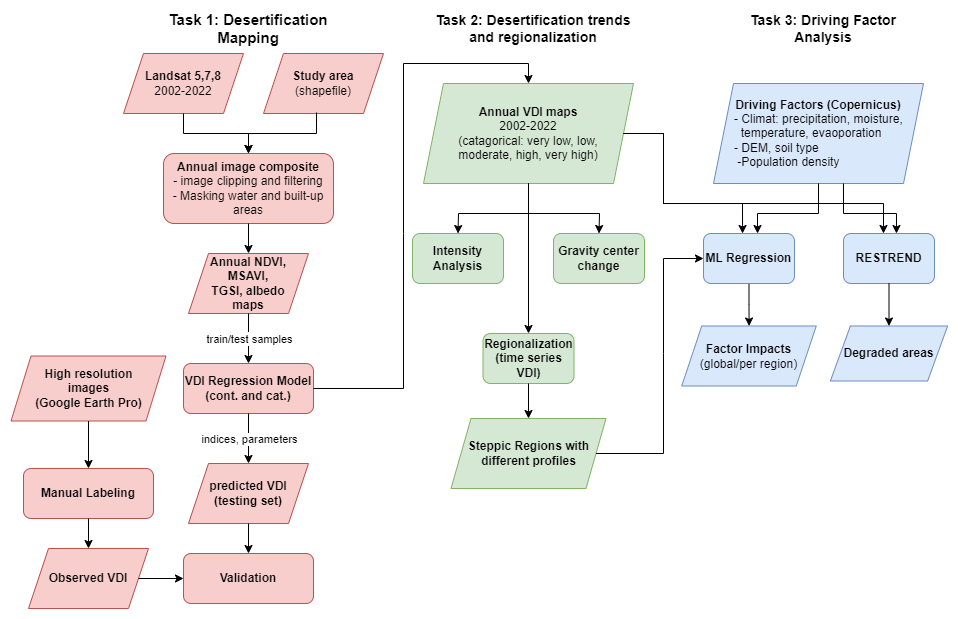

The diagram above was exported from draw.io. Its source (the exported page's mxGraphModel, read from the mxfile embedded in the PNG):
<mxGraphModel dx="2261" dy="746" grid="1" gridSize="10" guides="1" tooltips="1" connect="1" arrows="1" fold="1" page="1" pageScale="1" pageWidth="827" pageHeight="1169" math="0" shadow="0">
  <root>
    <mxCell id="WIyWlLk6GJQsqaUBKTNV-0" />
    <mxCell id="WIyWlLk6GJQsqaUBKTNV-1" parent="WIyWlLk6GJQsqaUBKTNV-0" />
    <mxCell id="WIyWlLk6GJQsqaUBKTNV-3" value="&lt;b&gt;&lt;br&gt;Annual image composite&lt;/b&gt;&lt;br&gt;- image clipping and filtering&lt;br&gt;- Masking water and built-up areas&lt;div&gt;&lt;br&gt;&lt;/div&gt;" style="rounded=1;whiteSpace=wrap;html=1;fontSize=12;glass=0;strokeWidth=1;shadow=0;labelBackgroundColor=none;fillColor=#f8cecc;strokeColor=#b85450;" parent="WIyWlLk6GJQsqaUBKTNV-1" vertex="1">
      <mxGeometry x="100" y="160" width="170" height="70" as="geometry" />
    </mxCell>
    <mxCell id="iffOrCngDrY1vQz46ui6-0" value="&lt;b&gt;Landsat 5,7,8&lt;/b&gt;&lt;br&gt;2002-2022" style="shape=parallelogram;perimeter=parallelogramPerimeter;whiteSpace=wrap;html=1;fixedSize=1;labelBackgroundColor=none;fillColor=#f8cecc;strokeColor=#b85450;" vertex="1" parent="WIyWlLk6GJQsqaUBKTNV-1">
      <mxGeometry x="60" y="60" width="120" height="60" as="geometry" />
    </mxCell>
    <mxCell id="iffOrCngDrY1vQz46ui6-1" value="&lt;b&gt;&lt;font style=&quot;font-size: 15px;&quot;&gt;Task 1: Desertification Mapping&lt;/font&gt;&lt;/b&gt;" style="text;html=1;align=center;verticalAlign=middle;whiteSpace=wrap;rounded=0;labelBackgroundColor=none;" vertex="1" parent="WIyWlLk6GJQsqaUBKTNV-1">
      <mxGeometry x="85" y="20" width="200" height="30" as="geometry" />
    </mxCell>
    <mxCell id="iffOrCngDrY1vQz46ui6-2" value="&lt;b&gt;Annual NDVI, MSAVI, &lt;br&gt;TGSI, albedo &lt;br&gt;maps&lt;/b&gt;" style="shape=parallelogram;perimeter=parallelogramPerimeter;whiteSpace=wrap;html=1;fixedSize=1;labelBackgroundColor=none;fillColor=#f8cecc;strokeColor=#b85450;" vertex="1" parent="WIyWlLk6GJQsqaUBKTNV-1">
      <mxGeometry x="125" y="260" width="120" height="60" as="geometry" />
    </mxCell>
    <mxCell id="iffOrCngDrY1vQz46ui6-3" value="&lt;b&gt;Study area&lt;/b&gt;&lt;br&gt;(shapefile)" style="shape=parallelogram;perimeter=parallelogramPerimeter;whiteSpace=wrap;html=1;fixedSize=1;labelBackgroundColor=none;fillColor=#f8cecc;strokeColor=#b85450;" vertex="1" parent="WIyWlLk6GJQsqaUBKTNV-1">
      <mxGeometry x="200" y="60" width="120" height="60" as="geometry" />
    </mxCell>
    <mxCell id="iffOrCngDrY1vQz46ui6-5" value="" style="endArrow=classic;html=1;rounded=0;exitX=0.5;exitY=1;exitDx=0;exitDy=0;entryX=0.5;entryY=0;entryDx=0;entryDy=0;" edge="1" parent="WIyWlLk6GJQsqaUBKTNV-1" source="iffOrCngDrY1vQz46ui6-0" target="WIyWlLk6GJQsqaUBKTNV-3">
      <mxGeometry width="50" height="50" relative="1" as="geometry">
        <mxPoint x="390" y="210" as="sourcePoint" />
        <mxPoint x="440" y="160" as="targetPoint" />
        <Array as="points">
          <mxPoint x="120" y="140" />
          <mxPoint x="185" y="140" />
        </Array>
      </mxGeometry>
    </mxCell>
    <mxCell id="iffOrCngDrY1vQz46ui6-6" value="" style="endArrow=classic;html=1;rounded=0;exitX=0.442;exitY=0.983;exitDx=0;exitDy=0;entryX=0.5;entryY=0;entryDx=0;entryDy=0;exitPerimeter=0;" edge="1" parent="WIyWlLk6GJQsqaUBKTNV-1" source="iffOrCngDrY1vQz46ui6-3" target="WIyWlLk6GJQsqaUBKTNV-3">
      <mxGeometry width="50" height="50" relative="1" as="geometry">
        <mxPoint x="390" y="210" as="sourcePoint" />
        <mxPoint x="440" y="160" as="targetPoint" />
        <Array as="points">
          <mxPoint x="253" y="140" />
          <mxPoint x="185" y="140" />
        </Array>
      </mxGeometry>
    </mxCell>
    <mxCell id="iffOrCngDrY1vQz46ui6-7" value="" style="endArrow=classic;html=1;rounded=0;" edge="1" parent="WIyWlLk6GJQsqaUBKTNV-1" source="WIyWlLk6GJQsqaUBKTNV-3" target="iffOrCngDrY1vQz46ui6-2">
      <mxGeometry width="50" height="50" relative="1" as="geometry">
        <mxPoint x="390" y="210" as="sourcePoint" />
        <mxPoint x="440" y="160" as="targetPoint" />
      </mxGeometry>
    </mxCell>
    <mxCell id="iffOrCngDrY1vQz46ui6-8" value="VDI Regression Model&lt;br&gt;(cont. and cat.)" style="rounded=1;whiteSpace=wrap;html=1;fontSize=12;glass=0;strokeWidth=1;shadow=0;labelBackgroundColor=none;fillColor=#f8cecc;strokeColor=#b85450;fontStyle=1" vertex="1" parent="WIyWlLk6GJQsqaUBKTNV-1">
      <mxGeometry x="120" y="370" width="130" height="50" as="geometry" />
    </mxCell>
    <mxCell id="iffOrCngDrY1vQz46ui6-12" value="&lt;b&gt;predicted VDI (testing set)&lt;/b&gt;" style="shape=parallelogram;perimeter=parallelogramPerimeter;whiteSpace=wrap;html=1;fixedSize=1;labelBackgroundColor=none;fillColor=#f8cecc;strokeColor=#b85450;" vertex="1" parent="WIyWlLk6GJQsqaUBKTNV-1">
      <mxGeometry x="125" y="470" width="120" height="60" as="geometry" />
    </mxCell>
    <mxCell id="iffOrCngDrY1vQz46ui6-19" value="gg" style="endArrow=classic;html=1;rounded=0;exitX=0.5;exitY=1;exitDx=0;exitDy=0;entryX=0.5;entryY=0;entryDx=0;entryDy=0;" edge="1" parent="WIyWlLk6GJQsqaUBKTNV-1" source="iffOrCngDrY1vQz46ui6-2" target="iffOrCngDrY1vQz46ui6-8">
      <mxGeometry relative="1" as="geometry">
        <mxPoint x="360" y="280" as="sourcePoint" />
        <mxPoint x="460" y="280" as="targetPoint" />
      </mxGeometry>
    </mxCell>
    <mxCell id="iffOrCngDrY1vQz46ui6-20" value="train/test samples" style="edgeLabel;resizable=0;html=1;;align=center;verticalAlign=middle;" connectable="0" vertex="1" parent="iffOrCngDrY1vQz46ui6-19">
      <mxGeometry relative="1" as="geometry" />
    </mxCell>
    <mxCell id="iffOrCngDrY1vQz46ui6-30" value="" style="endArrow=classic;html=1;rounded=0;exitX=0.5;exitY=1;exitDx=0;exitDy=0;entryX=0.5;entryY=0;entryDx=0;entryDy=0;" edge="1" parent="WIyWlLk6GJQsqaUBKTNV-1" source="iffOrCngDrY1vQz46ui6-8" target="iffOrCngDrY1vQz46ui6-12">
      <mxGeometry relative="1" as="geometry">
        <mxPoint x="360" y="280" as="sourcePoint" />
        <mxPoint x="460" y="280" as="targetPoint" />
      </mxGeometry>
    </mxCell>
    <mxCell id="iffOrCngDrY1vQz46ui6-31" value="indices, parameters" style="edgeLabel;resizable=0;html=1;;align=center;verticalAlign=middle;" connectable="0" vertex="1" parent="iffOrCngDrY1vQz46ui6-30">
      <mxGeometry relative="1" as="geometry" />
    </mxCell>
    <mxCell id="iffOrCngDrY1vQz46ui6-32" value="Validation" style="rounded=1;whiteSpace=wrap;html=1;fontSize=12;glass=0;strokeWidth=1;shadow=0;labelBackgroundColor=none;fillColor=#f8cecc;strokeColor=#b85450;fontStyle=1" vertex="1" parent="WIyWlLk6GJQsqaUBKTNV-1">
      <mxGeometry x="120" y="560" width="130" height="50" as="geometry" />
    </mxCell>
    <mxCell id="iffOrCngDrY1vQz46ui6-33" value="&lt;b&gt;High resolution&lt;br&gt;images &lt;br&gt;(Google Earth Pro)&lt;br&gt;&lt;/b&gt;" style="shape=parallelogram;perimeter=parallelogramPerimeter;whiteSpace=wrap;html=1;fixedSize=1;labelBackgroundColor=none;fillColor=#f8cecc;strokeColor=#b85450;" vertex="1" parent="WIyWlLk6GJQsqaUBKTNV-1">
      <mxGeometry x="-52.5" y="362.5" width="155" height="65" as="geometry" />
    </mxCell>
    <mxCell id="iffOrCngDrY1vQz46ui6-34" value="Manual Labeling" style="rounded=1;whiteSpace=wrap;html=1;fontSize=12;glass=0;strokeWidth=1;shadow=0;labelBackgroundColor=none;fillColor=#f8cecc;strokeColor=#b85450;fontStyle=1" vertex="1" parent="WIyWlLk6GJQsqaUBKTNV-1">
      <mxGeometry x="-40" y="475" width="130" height="50" as="geometry" />
    </mxCell>
    <mxCell id="iffOrCngDrY1vQz46ui6-35" value="" style="endArrow=classic;html=1;rounded=0;exitX=0.5;exitY=1;exitDx=0;exitDy=0;" edge="1" parent="WIyWlLk6GJQsqaUBKTNV-1" source="iffOrCngDrY1vQz46ui6-33" target="iffOrCngDrY1vQz46ui6-34">
      <mxGeometry width="50" height="50" relative="1" as="geometry">
        <mxPoint x="390" y="310" as="sourcePoint" />
        <mxPoint x="440" y="260" as="targetPoint" />
      </mxGeometry>
    </mxCell>
    <mxCell id="iffOrCngDrY1vQz46ui6-36" value="&lt;b&gt;Observed VDI&lt;br&gt;&lt;/b&gt;" style="shape=parallelogram;perimeter=parallelogramPerimeter;whiteSpace=wrap;html=1;fixedSize=1;labelBackgroundColor=none;fillColor=#f8cecc;strokeColor=#b85450;" vertex="1" parent="WIyWlLk6GJQsqaUBKTNV-1">
      <mxGeometry x="-35" y="555" width="120" height="60" as="geometry" />
    </mxCell>
    <mxCell id="iffOrCngDrY1vQz46ui6-37" value="" style="endArrow=classic;html=1;rounded=0;exitX=0.5;exitY=1;exitDx=0;exitDy=0;" edge="1" parent="WIyWlLk6GJQsqaUBKTNV-1" source="iffOrCngDrY1vQz46ui6-34" target="iffOrCngDrY1vQz46ui6-36">
      <mxGeometry width="50" height="50" relative="1" as="geometry">
        <mxPoint x="390" y="310" as="sourcePoint" />
        <mxPoint x="440" y="260" as="targetPoint" />
      </mxGeometry>
    </mxCell>
    <mxCell id="iffOrCngDrY1vQz46ui6-38" value="" style="endArrow=classic;html=1;rounded=0;exitX=1;exitY=0.5;exitDx=0;exitDy=0;entryX=0;entryY=0.5;entryDx=0;entryDy=0;" edge="1" parent="WIyWlLk6GJQsqaUBKTNV-1" source="iffOrCngDrY1vQz46ui6-36" target="iffOrCngDrY1vQz46ui6-32">
      <mxGeometry width="50" height="50" relative="1" as="geometry">
        <mxPoint x="390" y="410" as="sourcePoint" />
        <mxPoint x="440" y="360" as="targetPoint" />
      </mxGeometry>
    </mxCell>
    <mxCell id="iffOrCngDrY1vQz46ui6-39" value="" style="endArrow=classic;html=1;rounded=0;exitX=0.5;exitY=1;exitDx=0;exitDy=0;entryX=0.5;entryY=0;entryDx=0;entryDy=0;" edge="1" parent="WIyWlLk6GJQsqaUBKTNV-1" source="iffOrCngDrY1vQz46ui6-12" target="iffOrCngDrY1vQz46ui6-32">
      <mxGeometry width="50" height="50" relative="1" as="geometry">
        <mxPoint x="390" y="410" as="sourcePoint" />
        <mxPoint x="440" y="360" as="targetPoint" />
      </mxGeometry>
    </mxCell>
    <mxCell id="iffOrCngDrY1vQz46ui6-41" value="&lt;b&gt;Annual VDI maps&lt;/b&gt;&lt;br&gt;2002-2022&lt;br&gt;(catagorical: very low, low, &lt;br&gt;moderate, high, very high)" style="shape=parallelogram;perimeter=parallelogramPerimeter;whiteSpace=wrap;html=1;fixedSize=1;labelBackgroundColor=none;fillColor=#d5e8d4;strokeColor=#82b366;" vertex="1" parent="WIyWlLk6GJQsqaUBKTNV-1">
      <mxGeometry x="360" y="90" width="210" height="100" as="geometry" />
    </mxCell>
    <mxCell id="iffOrCngDrY1vQz46ui6-43" value="" style="endArrow=classic;html=1;rounded=0;exitX=1;exitY=0.5;exitDx=0;exitDy=0;entryX=0.5;entryY=0;entryDx=0;entryDy=0;" edge="1" parent="WIyWlLk6GJQsqaUBKTNV-1" source="iffOrCngDrY1vQz46ui6-8" target="iffOrCngDrY1vQz46ui6-41">
      <mxGeometry width="50" height="50" relative="1" as="geometry">
        <mxPoint x="390" y="310" as="sourcePoint" />
        <mxPoint x="550" y="70" as="targetPoint" />
        <Array as="points">
          <mxPoint x="340" y="395" />
          <mxPoint x="340" y="240" />
          <mxPoint x="340" y="70" />
          <mxPoint x="465" y="70" />
        </Array>
      </mxGeometry>
    </mxCell>
    <mxCell id="iffOrCngDrY1vQz46ui6-44" value="&lt;b&gt;&lt;font style=&quot;font-size: 14px;&quot;&gt;Task 2: Desertification trends and regionalization&lt;/font&gt;&lt;/b&gt;" style="text;html=1;align=center;verticalAlign=middle;whiteSpace=wrap;rounded=0;labelBackgroundColor=none;" vertex="1" parent="WIyWlLk6GJQsqaUBKTNV-1">
      <mxGeometry x="370" y="20" width="200" height="30" as="geometry" />
    </mxCell>
    <mxCell id="iffOrCngDrY1vQz46ui6-47" value="Intensity Analysis" style="rounded=1;whiteSpace=wrap;html=1;fontSize=12;glass=0;strokeWidth=1;shadow=0;labelBackgroundColor=none;fillColor=#d5e8d4;strokeColor=#82b366;fontStyle=1" vertex="1" parent="WIyWlLk6GJQsqaUBKTNV-1">
      <mxGeometry x="349" y="240" width="91" height="50" as="geometry" />
    </mxCell>
    <mxCell id="iffOrCngDrY1vQz46ui6-48" value="Gravity center change" style="rounded=1;whiteSpace=wrap;html=1;fontSize=12;glass=0;strokeWidth=1;shadow=0;labelBackgroundColor=none;fillColor=#d5e8d4;strokeColor=#82b366;fontStyle=1" vertex="1" parent="WIyWlLk6GJQsqaUBKTNV-1">
      <mxGeometry x="490" y="240" width="91" height="50" as="geometry" />
    </mxCell>
    <mxCell id="iffOrCngDrY1vQz46ui6-49" value="Regionalization&lt;br&gt;(time series VDI)" style="rounded=1;whiteSpace=wrap;html=1;fontSize=12;glass=0;strokeWidth=1;shadow=0;labelBackgroundColor=none;fillColor=#d5e8d4;strokeColor=#82b366;fontStyle=1" vertex="1" parent="WIyWlLk6GJQsqaUBKTNV-1">
      <mxGeometry x="419.5" y="340" width="91" height="50" as="geometry" />
    </mxCell>
    <mxCell id="iffOrCngDrY1vQz46ui6-51" value="&lt;b&gt;Steppic Regions with different profiles&lt;/b&gt;" style="shape=parallelogram;perimeter=parallelogramPerimeter;whiteSpace=wrap;html=1;fixedSize=1;labelBackgroundColor=none;fillColor=#d5e8d4;strokeColor=#82b366;" vertex="1" parent="WIyWlLk6GJQsqaUBKTNV-1">
      <mxGeometry x="387.5" y="425" width="155" height="70" as="geometry" />
    </mxCell>
    <mxCell id="iffOrCngDrY1vQz46ui6-52" value="" style="endArrow=classic;html=1;rounded=0;exitX=0.5;exitY=1;exitDx=0;exitDy=0;entryX=0.5;entryY=0;entryDx=0;entryDy=0;" edge="1" parent="WIyWlLk6GJQsqaUBKTNV-1" source="iffOrCngDrY1vQz46ui6-41" target="iffOrCngDrY1vQz46ui6-47">
      <mxGeometry width="50" height="50" relative="1" as="geometry">
        <mxPoint x="390" y="290" as="sourcePoint" />
        <mxPoint x="440" y="240" as="targetPoint" />
        <Array as="points">
          <mxPoint x="465" y="220" />
          <mxPoint x="395" y="220" />
        </Array>
      </mxGeometry>
    </mxCell>
    <mxCell id="iffOrCngDrY1vQz46ui6-54" value="" style="endArrow=classic;html=1;rounded=0;exitX=0.5;exitY=1;exitDx=0;exitDy=0;entryX=0.5;entryY=0;entryDx=0;entryDy=0;" edge="1" parent="WIyWlLk6GJQsqaUBKTNV-1" source="iffOrCngDrY1vQz46ui6-41" target="iffOrCngDrY1vQz46ui6-48">
      <mxGeometry width="50" height="50" relative="1" as="geometry">
        <mxPoint x="390" y="290" as="sourcePoint" />
        <mxPoint x="440" y="240" as="targetPoint" />
        <Array as="points">
          <mxPoint x="465" y="220" />
          <mxPoint x="536" y="220" />
        </Array>
      </mxGeometry>
    </mxCell>
    <mxCell id="iffOrCngDrY1vQz46ui6-55" value="" style="endArrow=classic;html=1;rounded=0;exitX=0.5;exitY=1;exitDx=0;exitDy=0;entryX=0.5;entryY=0;entryDx=0;entryDy=0;" edge="1" parent="WIyWlLk6GJQsqaUBKTNV-1" source="iffOrCngDrY1vQz46ui6-41" target="iffOrCngDrY1vQz46ui6-49">
      <mxGeometry width="50" height="50" relative="1" as="geometry">
        <mxPoint x="390" y="290" as="sourcePoint" />
        <mxPoint x="440" y="240" as="targetPoint" />
      </mxGeometry>
    </mxCell>
    <mxCell id="iffOrCngDrY1vQz46ui6-56" value="" style="endArrow=classic;html=1;rounded=0;exitX=0.5;exitY=1;exitDx=0;exitDy=0;entryX=0.5;entryY=0;entryDx=0;entryDy=0;" edge="1" parent="WIyWlLk6GJQsqaUBKTNV-1" source="iffOrCngDrY1vQz46ui6-49" target="iffOrCngDrY1vQz46ui6-51">
      <mxGeometry width="50" height="50" relative="1" as="geometry">
        <mxPoint x="390" y="290" as="sourcePoint" />
        <mxPoint x="440" y="240" as="targetPoint" />
      </mxGeometry>
    </mxCell>
    <mxCell id="iffOrCngDrY1vQz46ui6-57" value="&lt;b&gt;Driving Factors (Copernicus)&lt;/b&gt;&lt;br&gt;&lt;div style=&quot;text-align: left;&quot;&gt;&lt;span style=&quot;background-color: initial;&quot;&gt;&amp;nbsp; &amp;nbsp; &amp;nbsp; - Climat: precipitation, moisture,&amp;nbsp; &amp;nbsp; &amp;nbsp; &amp;nbsp; &amp;nbsp; &amp;nbsp; &amp;nbsp; temperature, evaoporation&lt;/span&gt;&lt;/div&gt;&lt;div style=&quot;text-align: left;&quot;&gt;&lt;span style=&quot;background-color: initial;&quot;&gt;&amp;nbsp; &amp;nbsp; &amp;nbsp; - DEM, soil type&lt;/span&gt;&lt;/div&gt;&lt;div style=&quot;text-align: left;&quot;&gt;&lt;span style=&quot;background-color: initial;&quot;&gt;&amp;nbsp; &amp;nbsp; &amp;nbsp; &amp;nbsp;-Population density&lt;/span&gt;&lt;/div&gt;" style="shape=parallelogram;perimeter=parallelogramPerimeter;whiteSpace=wrap;html=1;fixedSize=1;labelBackgroundColor=none;fillColor=#dae8fc;strokeColor=#6c8ebf;" vertex="1" parent="WIyWlLk6GJQsqaUBKTNV-1">
      <mxGeometry x="650" y="90" width="210" height="100" as="geometry" />
    </mxCell>
    <mxCell id="iffOrCngDrY1vQz46ui6-58" value="&lt;b&gt;&lt;font style=&quot;font-size: 14px;&quot;&gt;Task 3: Driving Factor Analysis&lt;/font&gt;&lt;/b&gt;" style="text;html=1;align=center;verticalAlign=middle;whiteSpace=wrap;rounded=0;labelBackgroundColor=none;" vertex="1" parent="WIyWlLk6GJQsqaUBKTNV-1">
      <mxGeometry x="660" y="20" width="200" height="30" as="geometry" />
    </mxCell>
    <mxCell id="iffOrCngDrY1vQz46ui6-68" value="" style="edgeStyle=orthogonalEdgeStyle;rounded=0;orthogonalLoop=1;jettySize=auto;html=1;" edge="1" parent="WIyWlLk6GJQsqaUBKTNV-1" source="iffOrCngDrY1vQz46ui6-59" target="iffOrCngDrY1vQz46ui6-62">
      <mxGeometry relative="1" as="geometry" />
    </mxCell>
    <mxCell id="iffOrCngDrY1vQz46ui6-59" value="ML Regression" style="rounded=1;whiteSpace=wrap;html=1;fontSize=12;glass=0;strokeWidth=1;shadow=0;labelBackgroundColor=none;fillColor=#dae8fc;strokeColor=#6c8ebf;fontStyle=1" vertex="1" parent="WIyWlLk6GJQsqaUBKTNV-1">
      <mxGeometry x="640" y="240" width="91" height="50" as="geometry" />
    </mxCell>
    <mxCell id="iffOrCngDrY1vQz46ui6-60" value="RESTREND" style="rounded=1;whiteSpace=wrap;html=1;fontSize=12;glass=0;strokeWidth=1;shadow=0;labelBackgroundColor=none;fillColor=#dae8fc;strokeColor=#6c8ebf;fontStyle=1" vertex="1" parent="WIyWlLk6GJQsqaUBKTNV-1">
      <mxGeometry x="780" y="240" width="91" height="50" as="geometry" />
    </mxCell>
    <mxCell id="iffOrCngDrY1vQz46ui6-62" value="&lt;b&gt;Factor Impacts&lt;/b&gt;&lt;br&gt;(global/per region)" style="shape=parallelogram;perimeter=parallelogramPerimeter;whiteSpace=wrap;html=1;fixedSize=1;labelBackgroundColor=none;fillColor=#dae8fc;strokeColor=#6c8ebf;" vertex="1" parent="WIyWlLk6GJQsqaUBKTNV-1">
      <mxGeometry x="618.25" y="332.5" width="134.5" height="60" as="geometry" />
    </mxCell>
    <mxCell id="iffOrCngDrY1vQz46ui6-63" value="&lt;b&gt;Degraded areas&lt;br&gt;&lt;/b&gt;" style="shape=parallelogram;perimeter=parallelogramPerimeter;whiteSpace=wrap;html=1;fixedSize=1;labelBackgroundColor=none;fillColor=#dae8fc;strokeColor=#6c8ebf;" vertex="1" parent="WIyWlLk6GJQsqaUBKTNV-1">
      <mxGeometry x="766.88" y="332.5" width="117.25" height="55" as="geometry" />
    </mxCell>
    <mxCell id="iffOrCngDrY1vQz46ui6-64" value="" style="endArrow=classic;html=1;rounded=0;exitX=1;exitY=0.5;exitDx=0;exitDy=0;entryX=0;entryY=0.5;entryDx=0;entryDy=0;" edge="1" parent="WIyWlLk6GJQsqaUBKTNV-1" source="iffOrCngDrY1vQz46ui6-51" target="iffOrCngDrY1vQz46ui6-59">
      <mxGeometry width="50" height="50" relative="1" as="geometry">
        <mxPoint x="390" y="290" as="sourcePoint" />
        <mxPoint x="440" y="240" as="targetPoint" />
        <Array as="points">
          <mxPoint x="600" y="460" />
          <mxPoint x="600" y="360" />
          <mxPoint x="600" y="265" />
        </Array>
      </mxGeometry>
    </mxCell>
    <mxCell id="iffOrCngDrY1vQz46ui6-67" value="" style="endArrow=classic;html=1;rounded=0;exitX=0.5;exitY=1;exitDx=0;exitDy=0;" edge="1" parent="WIyWlLk6GJQsqaUBKTNV-1" source="iffOrCngDrY1vQz46ui6-57">
      <mxGeometry width="50" height="50" relative="1" as="geometry">
        <mxPoint x="390" y="290" as="sourcePoint" />
        <mxPoint x="694" y="240" as="targetPoint" />
        <Array as="points">
          <mxPoint x="755" y="220" />
          <mxPoint x="694" y="220" />
        </Array>
      </mxGeometry>
    </mxCell>
    <mxCell id="iffOrCngDrY1vQz46ui6-74" value="" style="endArrow=classic;html=1;rounded=0;exitX=0.619;exitY=1;exitDx=0;exitDy=0;entryX=0.582;entryY=0;entryDx=0;entryDy=0;exitPerimeter=0;entryPerimeter=0;" edge="1" parent="WIyWlLk6GJQsqaUBKTNV-1" source="iffOrCngDrY1vQz46ui6-57" target="iffOrCngDrY1vQz46ui6-60">
      <mxGeometry width="50" height="50" relative="1" as="geometry">
        <mxPoint x="960" y="220" as="sourcePoint" />
        <mxPoint x="1010" y="170" as="targetPoint" />
        <Array as="points">
          <mxPoint x="780" y="220" />
          <mxPoint x="833" y="220" />
        </Array>
      </mxGeometry>
    </mxCell>
    <mxCell id="iffOrCngDrY1vQz46ui6-75" value="" style="endArrow=classic;html=1;rounded=0;exitX=0.5;exitY=1;exitDx=0;exitDy=0;entryX=0.5;entryY=0;entryDx=0;entryDy=0;" edge="1" parent="WIyWlLk6GJQsqaUBKTNV-1" source="iffOrCngDrY1vQz46ui6-60" target="iffOrCngDrY1vQz46ui6-63">
      <mxGeometry width="50" height="50" relative="1" as="geometry">
        <mxPoint x="960" y="300" as="sourcePoint" />
        <mxPoint x="1010" y="250" as="targetPoint" />
      </mxGeometry>
    </mxCell>
    <mxCell id="iffOrCngDrY1vQz46ui6-76" value="" style="endArrow=classic;html=1;rounded=0;entryX=0.429;entryY=0;entryDx=0;entryDy=0;entryPerimeter=0;" edge="1" parent="WIyWlLk6GJQsqaUBKTNV-1" target="iffOrCngDrY1vQz46ui6-59">
      <mxGeometry width="50" height="50" relative="1" as="geometry">
        <mxPoint x="560" y="140" as="sourcePoint" />
        <mxPoint x="668.25" y="20" as="targetPoint" />
        <Array as="points">
          <mxPoint x="600" y="140" />
          <mxPoint x="600" y="210" />
          <mxPoint x="679" y="210" />
        </Array>
      </mxGeometry>
    </mxCell>
    <mxCell id="iffOrCngDrY1vQz46ui6-77" value="" style="endArrow=classic;html=1;rounded=0;" edge="1" parent="WIyWlLk6GJQsqaUBKTNV-1">
      <mxGeometry width="50" height="50" relative="1" as="geometry">
        <mxPoint x="560" y="140" as="sourcePoint" />
        <mxPoint x="820" y="240" as="targetPoint" />
        <Array as="points">
          <mxPoint x="600" y="140" />
          <mxPoint x="600" y="210" />
          <mxPoint x="820" y="210" />
        </Array>
      </mxGeometry>
    </mxCell>
  </root>
</mxGraphModel>